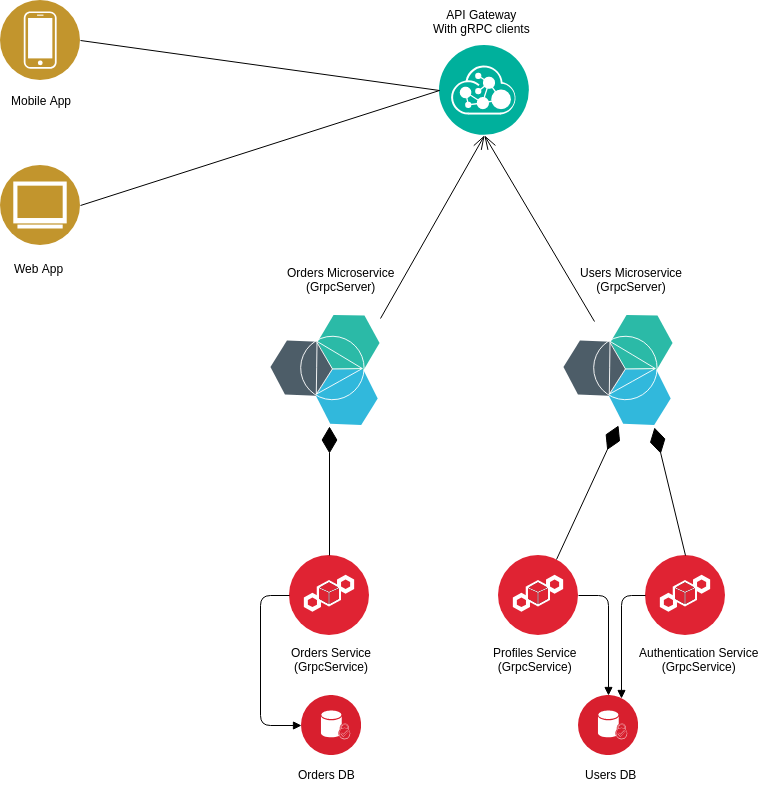

The diagram above was exported from draw.io. Its source (the exported page's mxGraphModel, read from the mxfile embedded in the PNG):
<mxGraphModel dx="1337" dy="776" grid="1" gridSize="10" guides="1" tooltips="1" connect="1" arrows="1" fold="1" page="1" pageScale="1" pageWidth="1169" pageHeight="827" background="#ffffff" math="0" shadow="0">
  <root>
    <mxCell id="0" />
    <mxCell id="1" parent="0" />
    <mxCell id="GJRVsJb2c3c8JjzAQiPO-6" value="" style="aspect=fixed;perimeter=ellipsePerimeter;html=1;align=center;shadow=0;dashed=0;image;image=img/lib/ibm/security/blockchain_security_service.svg;" vertex="1" parent="1">
      <mxGeometry x="538" y="590" width="80" height="80" as="geometry" />
    </mxCell>
    <mxCell id="GJRVsJb2c3c8JjzAQiPO-7" value="Profiles Service&lt;br&gt;(GrpcService)&lt;br&gt;" style="text;html=1;resizable=0;points=[];autosize=1;align=center;verticalAlign=top;spacingTop=-4;" vertex="1" parent="1">
      <mxGeometry x="524" y="678" width="100" height="30" as="geometry" />
    </mxCell>
    <mxCell id="GJRVsJb2c3c8JjzAQiPO-8" value="" style="aspect=fixed;perimeter=ellipsePerimeter;html=1;align=center;shadow=0;dashed=0;image;image=img/lib/ibm/miscellaneous/microservices_application.svg;" vertex="1" parent="1">
      <mxGeometry x="603" y="350" width="110" height="110" as="geometry" />
    </mxCell>
    <mxCell id="GJRVsJb2c3c8JjzAQiPO-16" value="" style="endArrow=diamondThin;endFill=1;endSize=24;html=1;entryX=0.5;entryY=1;entryDx=0;entryDy=0;exitX=0.75;exitY=0;exitDx=0;exitDy=0;" edge="1" parent="1" source="GJRVsJb2c3c8JjzAQiPO-6" target="GJRVsJb2c3c8JjzAQiPO-8">
      <mxGeometry width="160" relative="1" as="geometry">
        <mxPoint x="-49" y="280" as="sourcePoint" />
        <mxPoint x="111" y="280" as="targetPoint" />
      </mxGeometry>
    </mxCell>
    <mxCell id="GJRVsJb2c3c8JjzAQiPO-17" value="" style="aspect=fixed;perimeter=ellipsePerimeter;html=1;align=center;shadow=0;dashed=0;image;image=img/lib/ibm/security/blockchain_security_service.svg;" vertex="1" parent="1">
      <mxGeometry x="685" y="590" width="80" height="80" as="geometry" />
    </mxCell>
    <mxCell id="GJRVsJb2c3c8JjzAQiPO-18" value="Authentication Service&lt;br&gt;(GrpcService)&lt;br&gt;" style="text;html=1;resizable=0;points=[];autosize=1;align=center;verticalAlign=top;spacingTop=-4;" vertex="1" parent="1">
      <mxGeometry x="673" y="678" width="130" height="30" as="geometry" />
    </mxCell>
    <mxCell id="GJRVsJb2c3c8JjzAQiPO-19" value="" style="endArrow=diamondThin;endFill=1;endSize=24;html=1;entryX=0.827;entryY=1.018;entryDx=0;entryDy=0;entryPerimeter=0;exitX=0.5;exitY=0;exitDx=0;exitDy=0;" edge="1" parent="1" source="GJRVsJb2c3c8JjzAQiPO-17" target="GJRVsJb2c3c8JjzAQiPO-8">
      <mxGeometry width="160" relative="1" as="geometry">
        <mxPoint x="111" y="340" as="sourcePoint" />
        <mxPoint x="271" y="340" as="targetPoint" />
      </mxGeometry>
    </mxCell>
    <mxCell id="GJRVsJb2c3c8JjzAQiPO-20" value="&lt;div style=&quot;text-align: center&quot;&gt;&lt;span&gt;Users Microservice&lt;/span&gt;&lt;/div&gt;&lt;div style=&quot;text-align: center&quot;&gt;&lt;span&gt;(GrpcServer)&lt;/span&gt;&lt;/div&gt;" style="text;html=1;resizable=0;points=[];autosize=1;align=left;verticalAlign=top;spacingTop=-4;" vertex="1" parent="1">
      <mxGeometry x="618" y="298" width="120" height="30" as="geometry" />
    </mxCell>
    <mxCell id="GJRVsJb2c3c8JjzAQiPO-21" value="" style="aspect=fixed;perimeter=ellipsePerimeter;html=1;align=center;shadow=0;dashed=0;image;image=img/lib/ibm/security/blockchain_security_service.svg;" vertex="1" parent="1">
      <mxGeometry x="329" y="590" width="80" height="80" as="geometry" />
    </mxCell>
    <mxCell id="GJRVsJb2c3c8JjzAQiPO-22" value="Orders Service&lt;br&gt;(GrpcService)&lt;br&gt;" style="text;html=1;resizable=0;points=[];autosize=1;align=center;verticalAlign=top;spacingTop=-4;" vertex="1" parent="1">
      <mxGeometry x="321" y="678" width="100" height="30" as="geometry" />
    </mxCell>
    <mxCell id="GJRVsJb2c3c8JjzAQiPO-23" value="" style="aspect=fixed;perimeter=ellipsePerimeter;html=1;align=center;shadow=0;dashed=0;image;image=img/lib/ibm/miscellaneous/microservices_application.svg;" vertex="1" parent="1">
      <mxGeometry x="310" y="350" width="110" height="110" as="geometry" />
    </mxCell>
    <mxCell id="GJRVsJb2c3c8JjzAQiPO-24" value="" style="endArrow=diamondThin;endFill=1;endSize=24;html=1;exitX=0.5;exitY=0;exitDx=0;exitDy=0;" edge="1" source="GJRVsJb2c3c8JjzAQiPO-21" parent="1">
      <mxGeometry width="160" relative="1" as="geometry">
        <mxPoint x="-342" y="280" as="sourcePoint" />
        <mxPoint x="369" y="461" as="targetPoint" />
      </mxGeometry>
    </mxCell>
    <mxCell id="GJRVsJb2c3c8JjzAQiPO-27" value="&lt;div style=&quot;text-align: center&quot;&gt;&lt;span&gt;Orders Microservice&lt;/span&gt;&lt;/div&gt;&lt;div style=&quot;text-align: center&quot;&gt;&lt;span&gt;(GrpcServer)&lt;/span&gt;&lt;/div&gt;" style="text;html=1;resizable=0;points=[];autosize=1;align=left;verticalAlign=top;spacingTop=-4;" vertex="1" parent="1">
      <mxGeometry x="325" y="298" width="120" height="30" as="geometry" />
    </mxCell>
    <mxCell id="GJRVsJb2c3c8JjzAQiPO-28" value="" style="aspect=fixed;perimeter=ellipsePerimeter;html=1;align=center;shadow=0;dashed=0;image;image=img/lib/ibm/security/data_security.svg;" vertex="1" parent="1">
      <mxGeometry x="618" y="730" width="60" height="60" as="geometry" />
    </mxCell>
    <mxCell id="GJRVsJb2c3c8JjzAQiPO-29" value="" style="aspect=fixed;perimeter=ellipsePerimeter;html=1;align=center;shadow=0;dashed=0;image;image=img/lib/ibm/management/api_management.svg;" vertex="1" parent="1">
      <mxGeometry x="479" y="80" width="90" height="90" as="geometry" />
    </mxCell>
    <mxCell id="GJRVsJb2c3c8JjzAQiPO-30" value="API Gateway&lt;br&gt;With gRPC clients&lt;br&gt;" style="text;html=1;resizable=0;points=[];autosize=1;align=center;verticalAlign=top;spacingTop=-4;" vertex="1" parent="1">
      <mxGeometry x="466" y="40" width="110" height="30" as="geometry" />
    </mxCell>
    <mxCell id="GJRVsJb2c3c8JjzAQiPO-31" value="" style="endArrow=openThin;endFill=0;endSize=12;html=1;entryX=0.5;entryY=1;entryDx=0;entryDy=0;exitX=1;exitY=0.027;exitDx=0;exitDy=0;exitPerimeter=0;" edge="1" parent="1" source="GJRVsJb2c3c8JjzAQiPO-23" target="GJRVsJb2c3c8JjzAQiPO-29">
      <mxGeometry width="160" relative="1" as="geometry">
        <mxPoint x="1" y="280" as="sourcePoint" />
        <mxPoint x="161" y="280" as="targetPoint" />
      </mxGeometry>
    </mxCell>
    <mxCell id="GJRVsJb2c3c8JjzAQiPO-32" value="" style="endArrow=openThin;endFill=0;endSize=12;html=1;entryX=0.5;entryY=1;entryDx=0;entryDy=0;exitX=0.25;exitY=0;exitDx=0;exitDy=0;" edge="1" parent="1" source="GJRVsJb2c3c8JjzAQiPO-8" target="GJRVsJb2c3c8JjzAQiPO-29">
      <mxGeometry width="160" relative="1" as="geometry">
        <mxPoint x="81" y="230" as="sourcePoint" />
        <mxPoint x="241" y="230" as="targetPoint" />
      </mxGeometry>
    </mxCell>
    <mxCell id="GJRVsJb2c3c8JjzAQiPO-34" value="" style="aspect=fixed;perimeter=ellipsePerimeter;html=1;align=center;shadow=0;dashed=0;image;image=img/lib/ibm/users/device.svg;" vertex="1" parent="1">
      <mxGeometry x="40" y="35" width="80" height="80" as="geometry" />
    </mxCell>
    <mxCell id="GJRVsJb2c3c8JjzAQiPO-35" value="" style="aspect=fixed;perimeter=ellipsePerimeter;html=1;align=center;shadow=0;dashed=0;image;image=img/lib/ibm/users/browser.svg;" vertex="1" parent="1">
      <mxGeometry x="40" y="200" width="80" height="80" as="geometry" />
    </mxCell>
    <mxCell id="GJRVsJb2c3c8JjzAQiPO-36" value="Web App" style="text;html=1;resizable=0;points=[];autosize=1;align=center;verticalAlign=top;spacingTop=-4;" vertex="1" parent="1">
      <mxGeometry x="48" y="294" width="60" height="20" as="geometry" />
    </mxCell>
    <mxCell id="GJRVsJb2c3c8JjzAQiPO-37" value="Mobile App&lt;br&gt;" style="text;html=1;resizable=0;points=[];autosize=1;align=center;verticalAlign=top;spacingTop=-4;" vertex="1" parent="1">
      <mxGeometry x="41" y="126" width="80" height="20" as="geometry" />
    </mxCell>
    <mxCell id="GJRVsJb2c3c8JjzAQiPO-38" value="" style="endArrow=none;endFill=0;endSize=12;html=1;exitX=1;exitY=0.5;exitDx=0;exitDy=0;entryX=0;entryY=0.5;entryDx=0;entryDy=0;" edge="1" parent="1" source="GJRVsJb2c3c8JjzAQiPO-34" target="GJRVsJb2c3c8JjzAQiPO-29">
      <mxGeometry width="160" relative="1" as="geometry">
        <mxPoint x="200" y="160" as="sourcePoint" />
        <mxPoint x="360" y="160" as="targetPoint" />
      </mxGeometry>
    </mxCell>
    <mxCell id="GJRVsJb2c3c8JjzAQiPO-39" value="" style="endArrow=none;endFill=0;endSize=12;html=1;exitX=1;exitY=0.5;exitDx=0;exitDy=0;entryX=0;entryY=0.5;entryDx=0;entryDy=0;" edge="1" parent="1" source="GJRVsJb2c3c8JjzAQiPO-35" target="GJRVsJb2c3c8JjzAQiPO-29">
      <mxGeometry width="160" relative="1" as="geometry">
        <mxPoint x="220" y="230" as="sourcePoint" />
        <mxPoint x="380" y="230" as="targetPoint" />
      </mxGeometry>
    </mxCell>
    <mxCell id="GJRVsJb2c3c8JjzAQiPO-40" value="" style="aspect=fixed;perimeter=ellipsePerimeter;html=1;align=center;shadow=0;dashed=0;image;image=img/lib/ibm/security/data_security.svg;" vertex="1" parent="1">
      <mxGeometry x="341" y="730" width="60" height="60" as="geometry" />
    </mxCell>
    <mxCell id="GJRVsJb2c3c8JjzAQiPO-41" value="Users DB" style="text;html=1;resizable=0;points=[];autosize=1;align=left;verticalAlign=top;spacingTop=-4;" vertex="1" parent="1">
      <mxGeometry x="623" y="800" width="70" height="20" as="geometry" />
    </mxCell>
    <mxCell id="GJRVsJb2c3c8JjzAQiPO-42" value="" style="endArrow=block;endFill=1;html=1;edgeStyle=orthogonalEdgeStyle;align=left;verticalAlign=top;exitX=0;exitY=0.5;exitDx=0;exitDy=0;entryX=0;entryY=0.5;entryDx=0;entryDy=0;" edge="1" parent="1" source="GJRVsJb2c3c8JjzAQiPO-21" target="GJRVsJb2c3c8JjzAQiPO-40">
      <mxGeometry x="-1" relative="1" as="geometry">
        <mxPoint x="70" y="520" as="sourcePoint" />
        <mxPoint x="230" y="520" as="targetPoint" />
        <Array as="points">
          <mxPoint x="300" y="630" />
          <mxPoint x="300" y="760" />
        </Array>
      </mxGeometry>
    </mxCell>
    <mxCell id="GJRVsJb2c3c8JjzAQiPO-44" value="" style="endArrow=block;endFill=1;html=1;edgeStyle=orthogonalEdgeStyle;align=left;verticalAlign=top;exitX=0;exitY=0.5;exitDx=0;exitDy=0;entryX=0.75;entryY=0;entryDx=0;entryDy=0;" edge="1" parent="1" source="GJRVsJb2c3c8JjzAQiPO-17" target="GJRVsJb2c3c8JjzAQiPO-28">
      <mxGeometry x="-1" relative="1" as="geometry">
        <mxPoint x="70" y="560" as="sourcePoint" />
        <mxPoint x="230" y="560" as="targetPoint" />
      </mxGeometry>
    </mxCell>
    <mxCell id="GJRVsJb2c3c8JjzAQiPO-45" value="Orders DB" style="text;html=1;resizable=0;points=[];autosize=1;align=left;verticalAlign=top;spacingTop=-4;" vertex="1" parent="1">
      <mxGeometry x="336" y="800" width="70" height="20" as="geometry" />
    </mxCell>
    <mxCell id="GJRVsJb2c3c8JjzAQiPO-46" value="" style="endArrow=block;endFill=1;html=1;edgeStyle=orthogonalEdgeStyle;align=left;verticalAlign=top;exitX=1;exitY=0.5;exitDx=0;exitDy=0;entryX=0.5;entryY=0;entryDx=0;entryDy=0;" edge="1" parent="1" source="GJRVsJb2c3c8JjzAQiPO-6" target="GJRVsJb2c3c8JjzAQiPO-28">
      <mxGeometry x="-1" relative="1" as="geometry">
        <mxPoint x="70" y="600" as="sourcePoint" />
        <mxPoint x="230" y="600" as="targetPoint" />
      </mxGeometry>
    </mxCell>
  </root>
</mxGraphModel>